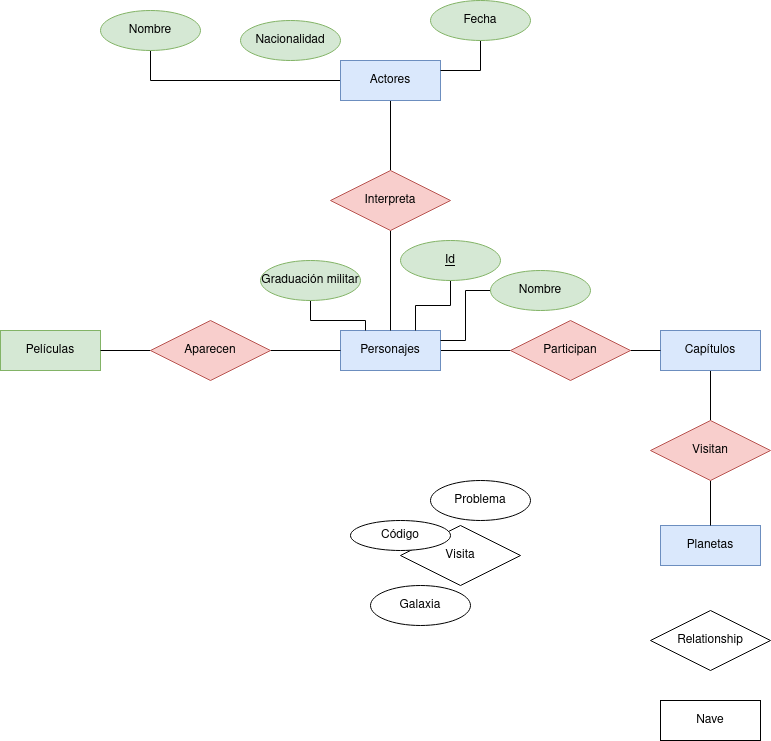

The diagram above was exported from draw.io. Its source (the exported page's mxGraphModel, read from the mxfile embedded in the PNG):
<mxGraphModel dx="1434" dy="752" grid="1" gridSize="10" guides="1" tooltips="1" connect="1" arrows="1" fold="1" page="1" pageScale="1" pageWidth="827" pageHeight="1169" math="0" shadow="0">
  <root>
    <mxCell id="0" />
    <mxCell id="1" parent="0" />
    <mxCell id="OFlmP93FzdZlPbCoZFGx-7" style="edgeStyle=orthogonalEdgeStyle;rounded=0;orthogonalLoop=1;jettySize=auto;html=1;endArrow=none;endFill=0;" parent="1" source="NlbO883m-P-gswLuD_vB-1" target="OFlmP93FzdZlPbCoZFGx-4" edge="1">
      <mxGeometry relative="1" as="geometry" />
    </mxCell>
    <mxCell id="OFlmP93FzdZlPbCoZFGx-10" style="edgeStyle=orthogonalEdgeStyle;rounded=0;orthogonalLoop=1;jettySize=auto;html=1;entryX=0.5;entryY=1;entryDx=0;entryDy=0;endArrow=none;endFill=0;" parent="1" source="NlbO883m-P-gswLuD_vB-1" target="OFlmP93FzdZlPbCoZFGx-3" edge="1">
      <mxGeometry relative="1" as="geometry" />
    </mxCell>
    <mxCell id="NlbO883m-P-gswLuD_vB-1" value="Actores" style="whiteSpace=wrap;html=1;align=center;fillColor=#dae8fc;strokeColor=#6c8ebf;" parent="1" vertex="1">
      <mxGeometry x="380" y="70" width="100" height="40" as="geometry" />
    </mxCell>
    <mxCell id="NlbO883m-P-gswLuD_vB-2" value="Películas" style="whiteSpace=wrap;html=1;align=center;fillColor=#d5e8d4;strokeColor=#82b366;" parent="1" vertex="1">
      <mxGeometry x="40" y="340" width="100" height="40" as="geometry" />
    </mxCell>
    <mxCell id="OFlmP93FzdZlPbCoZFGx-48" style="edgeStyle=orthogonalEdgeStyle;rounded=0;orthogonalLoop=1;jettySize=auto;html=1;endArrow=none;endFill=0;" parent="1" source="NlbO883m-P-gswLuD_vB-3" target="OFlmP93FzdZlPbCoZFGx-40" edge="1">
      <mxGeometry relative="1" as="geometry" />
    </mxCell>
    <mxCell id="NlbO883m-P-gswLuD_vB-3" value="Personajes" style="whiteSpace=wrap;html=1;align=center;fillColor=#dae8fc;strokeColor=#6c8ebf;" parent="1" vertex="1">
      <mxGeometry x="380" y="340" width="100" height="40" as="geometry" />
    </mxCell>
    <mxCell id="OFlmP93FzdZlPbCoZFGx-60" style="edgeStyle=orthogonalEdgeStyle;rounded=0;orthogonalLoop=1;jettySize=auto;html=1;entryX=0.5;entryY=0;entryDx=0;entryDy=0;endArrow=none;endFill=0;" parent="1" source="NlbO883m-P-gswLuD_vB-4" target="OFlmP93FzdZlPbCoZFGx-59" edge="1">
      <mxGeometry relative="1" as="geometry" />
    </mxCell>
    <mxCell id="NlbO883m-P-gswLuD_vB-4" value="Capítulos" style="whiteSpace=wrap;html=1;align=center;fillColor=#dae8fc;strokeColor=#6c8ebf;" parent="1" vertex="1">
      <mxGeometry x="700" y="340" width="100" height="40" as="geometry" />
    </mxCell>
    <mxCell id="_lyjDFIsHbw3yAWsq2rJ-2" value="Planetas" style="whiteSpace=wrap;html=1;align=center;fillColor=#dae8fc;strokeColor=#6c8ebf;" parent="1" vertex="1">
      <mxGeometry x="700" y="535" width="100" height="40" as="geometry" />
    </mxCell>
    <mxCell id="OFlmP93FzdZlPbCoZFGx-13" style="edgeStyle=orthogonalEdgeStyle;rounded=0;orthogonalLoop=1;jettySize=auto;html=1;entryX=1;entryY=0.25;entryDx=0;entryDy=0;endArrow=none;endFill=0;" parent="1" source="OFlmP93FzdZlPbCoZFGx-1" target="NlbO883m-P-gswLuD_vB-1" edge="1">
      <mxGeometry relative="1" as="geometry" />
    </mxCell>
    <mxCell id="OFlmP93FzdZlPbCoZFGx-1" value="Fecha" style="ellipse;whiteSpace=wrap;html=1;align=center;fillColor=#d5e8d4;strokeColor=#82b366;" parent="1" vertex="1">
      <mxGeometry x="470" y="10" width="100" height="40" as="geometry" />
    </mxCell>
    <mxCell id="OFlmP93FzdZlPbCoZFGx-2" value="Nacionalidad" style="ellipse;whiteSpace=wrap;html=1;align=center;fillColor=#d5e8d4;strokeColor=#82b366;" parent="1" vertex="1">
      <mxGeometry x="280" y="30" width="100" height="40" as="geometry" />
    </mxCell>
    <mxCell id="OFlmP93FzdZlPbCoZFGx-3" value="Nombre" style="ellipse;whiteSpace=wrap;html=1;align=center;fillColor=#d5e8d4;strokeColor=#82b366;" parent="1" vertex="1">
      <mxGeometry x="140" y="20" width="100" height="40" as="geometry" />
    </mxCell>
    <mxCell id="OFlmP93FzdZlPbCoZFGx-42" style="edgeStyle=orthogonalEdgeStyle;rounded=0;orthogonalLoop=1;jettySize=auto;html=1;endArrow=none;endFill=0;" parent="1" source="OFlmP93FzdZlPbCoZFGx-4" target="NlbO883m-P-gswLuD_vB-3" edge="1">
      <mxGeometry relative="1" as="geometry" />
    </mxCell>
    <mxCell id="OFlmP93FzdZlPbCoZFGx-4" value="Interpreta" style="shape=rhombus;perimeter=rhombusPerimeter;whiteSpace=wrap;html=1;align=center;fillColor=#f8cecc;strokeColor=#b85450;" parent="1" vertex="1">
      <mxGeometry x="370" y="180" width="120" height="60" as="geometry" />
    </mxCell>
    <mxCell id="OFlmP93FzdZlPbCoZFGx-19" value="Visita" style="shape=rhombus;perimeter=rhombusPerimeter;whiteSpace=wrap;html=1;align=center;" parent="1" vertex="1">
      <mxGeometry x="440" y="535" width="120" height="60" as="geometry" />
    </mxCell>
    <mxCell id="OFlmP93FzdZlPbCoZFGx-22" value="Código" style="ellipse;whiteSpace=wrap;html=1;align=center;" parent="1" vertex="1">
      <mxGeometry x="390" y="530" width="100" height="30" as="geometry" />
    </mxCell>
    <mxCell id="OFlmP93FzdZlPbCoZFGx-23" value="Galaxia" style="ellipse;whiteSpace=wrap;html=1;align=center;" parent="1" vertex="1">
      <mxGeometry x="410" y="595" width="100" height="40" as="geometry" />
    </mxCell>
    <mxCell id="OFlmP93FzdZlPbCoZFGx-25" value="Problema" style="ellipse;whiteSpace=wrap;html=1;align=center;" parent="1" vertex="1">
      <mxGeometry x="470" y="490" width="100" height="40" as="geometry" />
    </mxCell>
    <mxCell id="OFlmP93FzdZlPbCoZFGx-52" style="edgeStyle=orthogonalEdgeStyle;rounded=0;orthogonalLoop=1;jettySize=auto;html=1;entryX=0.25;entryY=0;entryDx=0;entryDy=0;endArrow=none;endFill=0;" parent="1" source="OFlmP93FzdZlPbCoZFGx-30" target="NlbO883m-P-gswLuD_vB-3" edge="1">
      <mxGeometry relative="1" as="geometry" />
    </mxCell>
    <mxCell id="OFlmP93FzdZlPbCoZFGx-30" value="Graduación militar" style="ellipse;whiteSpace=wrap;html=1;align=center;fillColor=#d5e8d4;strokeColor=#82b366;" parent="1" vertex="1">
      <mxGeometry x="300" y="270" width="100" height="40" as="geometry" />
    </mxCell>
    <mxCell id="OFlmP93FzdZlPbCoZFGx-54" style="edgeStyle=orthogonalEdgeStyle;rounded=0;orthogonalLoop=1;jettySize=auto;html=1;entryX=1;entryY=0.25;entryDx=0;entryDy=0;endArrow=none;endFill=0;" parent="1" source="OFlmP93FzdZlPbCoZFGx-33" target="NlbO883m-P-gswLuD_vB-3" edge="1">
      <mxGeometry relative="1" as="geometry" />
    </mxCell>
    <mxCell id="OFlmP93FzdZlPbCoZFGx-33" value="Nombre" style="ellipse;whiteSpace=wrap;html=1;align=center;fillColor=#d5e8d4;strokeColor=#82b366;" parent="1" vertex="1">
      <mxGeometry x="530" y="280" width="100" height="40" as="geometry" />
    </mxCell>
    <mxCell id="OFlmP93FzdZlPbCoZFGx-49" style="edgeStyle=orthogonalEdgeStyle;rounded=0;orthogonalLoop=1;jettySize=auto;html=1;exitX=1;exitY=0.5;exitDx=0;exitDy=0;entryX=0;entryY=0.5;entryDx=0;entryDy=0;endArrow=none;endFill=0;" parent="1" source="OFlmP93FzdZlPbCoZFGx-40" target="NlbO883m-P-gswLuD_vB-4" edge="1">
      <mxGeometry relative="1" as="geometry" />
    </mxCell>
    <mxCell id="OFlmP93FzdZlPbCoZFGx-40" value="Participan" style="shape=rhombus;perimeter=rhombusPerimeter;whiteSpace=wrap;html=1;align=center;fillColor=#f8cecc;strokeColor=#b85450;" parent="1" vertex="1">
      <mxGeometry x="550" y="330" width="120" height="60" as="geometry" />
    </mxCell>
    <mxCell id="OFlmP93FzdZlPbCoZFGx-53" style="edgeStyle=orthogonalEdgeStyle;rounded=0;orthogonalLoop=1;jettySize=auto;html=1;entryX=0.75;entryY=0;entryDx=0;entryDy=0;endArrow=none;endFill=0;" parent="1" source="OFlmP93FzdZlPbCoZFGx-47" target="NlbO883m-P-gswLuD_vB-3" edge="1">
      <mxGeometry relative="1" as="geometry" />
    </mxCell>
    <mxCell id="OFlmP93FzdZlPbCoZFGx-47" value="Id" style="ellipse;whiteSpace=wrap;html=1;align=center;fontStyle=4;fillColor=#d5e8d4;strokeColor=#82b366;" parent="1" vertex="1">
      <mxGeometry x="440" y="250" width="100" height="40" as="geometry" />
    </mxCell>
    <mxCell id="OFlmP93FzdZlPbCoZFGx-55" style="edgeStyle=orthogonalEdgeStyle;rounded=0;orthogonalLoop=1;jettySize=auto;html=1;endArrow=none;endFill=0;" parent="1" source="OFlmP93FzdZlPbCoZFGx-50" target="NlbO883m-P-gswLuD_vB-3" edge="1">
      <mxGeometry relative="1" as="geometry" />
    </mxCell>
    <mxCell id="OFlmP93FzdZlPbCoZFGx-57" style="edgeStyle=orthogonalEdgeStyle;rounded=0;orthogonalLoop=1;jettySize=auto;html=1;endArrow=none;endFill=0;" parent="1" source="OFlmP93FzdZlPbCoZFGx-50" target="NlbO883m-P-gswLuD_vB-2" edge="1">
      <mxGeometry relative="1" as="geometry" />
    </mxCell>
    <mxCell id="OFlmP93FzdZlPbCoZFGx-50" value="Aparecen" style="shape=rhombus;perimeter=rhombusPerimeter;whiteSpace=wrap;html=1;align=center;fillColor=#f8cecc;strokeColor=#b85450;" parent="1" vertex="1">
      <mxGeometry x="190" y="330" width="120" height="60" as="geometry" />
    </mxCell>
    <mxCell id="OFlmP93FzdZlPbCoZFGx-61" style="edgeStyle=orthogonalEdgeStyle;rounded=0;orthogonalLoop=1;jettySize=auto;html=1;endArrow=none;endFill=0;" parent="1" source="OFlmP93FzdZlPbCoZFGx-59" target="_lyjDFIsHbw3yAWsq2rJ-2" edge="1">
      <mxGeometry relative="1" as="geometry" />
    </mxCell>
    <mxCell id="OFlmP93FzdZlPbCoZFGx-59" value="Visitan" style="shape=rhombus;perimeter=rhombusPerimeter;whiteSpace=wrap;html=1;align=center;fillColor=#f8cecc;strokeColor=#b85450;" parent="1" vertex="1">
      <mxGeometry x="690" y="430" width="120" height="60" as="geometry" />
    </mxCell>
    <mxCell id="OFlmP93FzdZlPbCoZFGx-62" value="Nave" style="whiteSpace=wrap;html=1;align=center;" parent="1" vertex="1">
      <mxGeometry x="700" y="710" width="100" height="40" as="geometry" />
    </mxCell>
    <mxCell id="OFlmP93FzdZlPbCoZFGx-63" value="Relationship" style="shape=rhombus;perimeter=rhombusPerimeter;whiteSpace=wrap;html=1;align=center;" parent="1" vertex="1">
      <mxGeometry x="690" y="620" width="120" height="60" as="geometry" />
    </mxCell>
  </root>
</mxGraphModel>